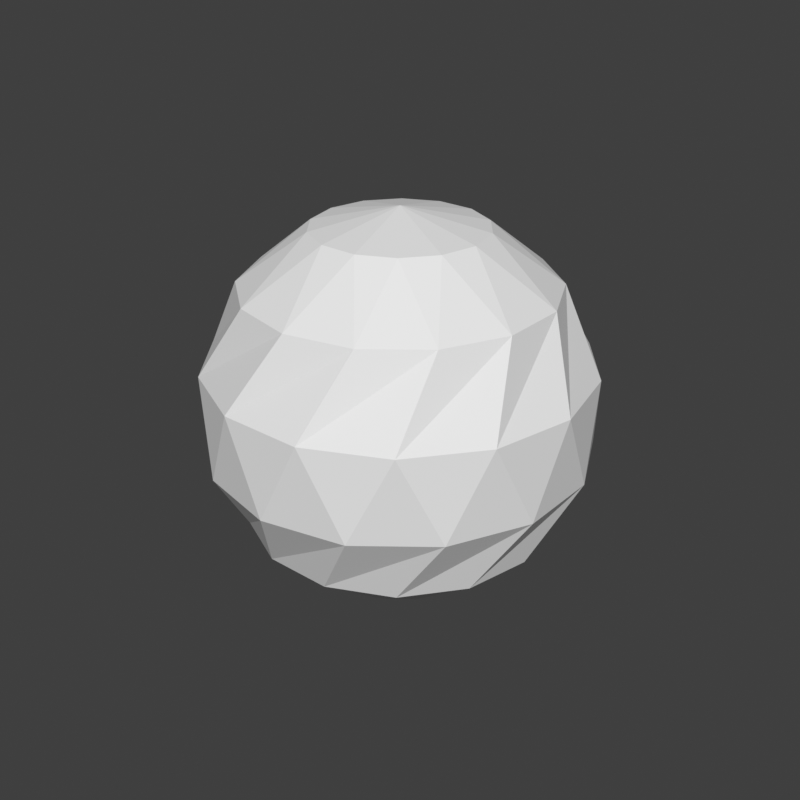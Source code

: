 # Source: powerup-shield.blend  (saved by Blender 5.2.45; exported with 4.5.12 LTS)
import bpy
from mathutils import Matrix  # noqa: F401  (used for matrix-valued properties, if any)

bpy.ops.wm.read_factory_settings(use_empty=True)
scene = bpy.context.scene
scene.name = 'Scene'

# ---- world
world_preview = bpy.data.worlds.new('Preview'); scene.world = world_preview
world_preview.use_nodes = True; world_preview.node_tree.nodes.clear()
_N = world_preview.node_tree.nodes; _L = world_preview.node_tree.links
n0 = _N.new('ShaderNodeBackground'); n0.name = 'Background'; n0.location = (-200, 100)
n0.inputs[0].default_value = (0.05, 0.05, 0.05, 1.0)
n1 = _N.new('ShaderNodeOutputWorld'); n1.name = 'World Output'; n1.location = (200, 100)
_L.new(n0.outputs[0], n1.inputs[0])
n1.is_active_output = True
world_preview.color = (0.807, 0.807, 0.807)

# ---- meshes
me_prop = bpy.data.meshes.new('prop')
me_prop.from_pydata([(0.142, -0.034, 0.2), (0.1312, -0.034, 0.2543), (0.1004, -0.034, 0.3004), (0.05434, -0.034, 0.3312), (8.695e-18, -0.034, 0.342), (-0.05434, -0.034, 0.3312), (-0.1004, -0.034, 0.3004), (-0.1312, -0.034, 0.2543), (-0.142, -0.034, 0.2), (-0.1312, -0.034, 0.1457), (-0.1004, -0.034, 0.09959), (-0.05434, -0.034, 0.06881), (-2.608e-17, -0.034, 0.058), (0.05434, -0.034, 0.06881), (0.1004, -0.034, 0.09959), (0.1312, -0.034, 0.1457), (0.11, -0.034, 0.2), (0.1016, -0.034, 0.2421), (0.07778, -0.034, 0.2778), (0.0421, -0.034, 0.3016), (6.736e-18, -0.034, 0.31), (-0.0421, -0.034, 0.3016), (-0.07778, -0.034, 0.2778), (-0.1016, -0.034, 0.2421), (-0.11, -0.034, 0.2), (-0.1016, -0.034, 0.1579), (-0.07778, -0.034, 0.1222), (-0.0421, -0.034, 0.09837), (-2.021e-17, -0.034, 0.09), (0.0421, -0.034, 0.09837), (0.07778, -0.034, 0.1222), (0.1016, -0.034, 0.1579), (0.142, 0.034, 0.2), (0.1312, 0.034, 0.2543), (0.1004, 0.034, 0.3004), (0.05434, 0.034, 0.3312), (8.695e-18, 0.034, 0.342), (-0.05434, 0.034, 0.3312), (-0.1004, 0.034, 0.3004), (-0.1312, 0.034, 0.2543), (-0.142, 0.034, 0.2), (-0.1312, 0.034, 0.1457), (-0.1004, 0.034, 0.09959), (-0.05434, 0.034, 0.06881), (-2.608e-17, 0.034, 0.058), (0.05434, 0.034, 0.06881), (0.1004, 0.034, 0.09959), (0.1312, 0.034, 0.1457), (0.11, 0.034, 0.2), (0.1016, 0.034, 0.2421), (0.07778, 0.034, 0.2778), (0.0421, 0.034, 0.3016), (6.736e-18, 0.034, 0.31), (-0.0421, 0.034, 0.3016), (-0.07778, 0.034, 0.2778), (-0.1016, 0.034, 0.2421), (-0.11, 0.034, 0.2), (-0.1016, 0.034, 0.1579), (-0.07778, 0.034, 0.1222), (-0.0421, 0.034, 0.09837), (-2.021e-17, 0.034, 0.09), (0.0421, 0.034, 0.09837), (0.07778, 0.034, 0.1222), (0.1016, 0.034, 0.1579), (0.1138, -0.022, 0.2226), (0.09645, -0.022, 0.2644), (0.06445, -0.022, 0.2965), (0.02263, -0.022, 0.3138), (-0.02263, -0.022, 0.3138), (-0.06445, -0.022, 0.2965), (-0.09645, -0.022, 0.2644), (-0.1138, -0.022, 0.2226), (-0.1138, -0.022, 0.1774), (-0.09645, -0.022, 0.1356), (-0.06445, -0.022, 0.1035), (-0.02263, -0.022, 0.08623), (0.02263, -0.022, 0.08623), (0.06445, -0.022, 0.1035), (0.09645, -0.022, 0.1356), (0.1138, -0.022, 0.1774), (0.1138, 0.022, 0.2226), (0.09645, 0.022, 0.2644), (0.06445, 0.022, 0.2965), (0.02263, 0.022, 0.3138), (-0.02263, 0.022, 0.3138), (-0.06445, 0.022, 0.2965), (-0.09645, 0.022, 0.2644), (-0.1138, 0.022, 0.2226), (-0.1138, 0.022, 0.1774), (-0.09645, 0.022, 0.1356), (-0.06445, 0.022, 0.1035), (-0.02263, 0.022, 0.08623), (0.02263, 0.022, 0.08623), (0.06445, 0.022, 0.1035), (0.09645, 0.022, 0.1356), (0.1138, 0.022, 0.1774), (4.899e-18, -0.036, 0.28), (-0.02116, -0.036, 0.2291), (-0.07608, -0.036, 0.2247), (-0.03424, -0.036, 0.1889), (-0.04702, -0.036, 0.1353), (-6.613e-18, -0.036, 0.164), (0.04702, -0.036, 0.1353), (0.03424, -0.036, 0.1889), (0.07608, -0.036, 0.2247), (0.02116, -0.036, 0.2291), (4.752e-18, -0.015, 0.2776), (-0.02053, -0.015, 0.2283), (-0.0738, -0.015, 0.224), (-0.03321, -0.015, 0.1892), (-0.04561, -0.015, 0.1372), (-6.415e-18, -0.015, 0.1651), (0.04561, -0.015, 0.1372), (0.03321, -0.015, 0.1892), (0.0738, -0.015, 0.224), (0.02053, -0.015, 0.2283), (0.0, -0.05, 0.2), (0.0, -0.015, 0.2), (4.899e-18, 0.036, 0.28), (-0.02116, 0.036, 0.2291), (-0.07608, 0.036, 0.2247), (-0.03424, 0.036, 0.1889), (-0.04702, 0.036, 0.1353), (-6.613e-18, 0.036, 0.164), (0.04702, 0.036, 0.1353), (0.03424, 0.036, 0.1889), (0.07608, 0.036, 0.2247), (0.02116, 0.036, 0.2291), (4.752e-18, 0.015, 0.2776), (-0.02053, 0.015, 0.2283), (-0.0738, 0.015, 0.224), (-0.03321, 0.015, 0.1892), (-0.04561, 0.015, 0.1372), (-6.415e-18, 0.015, 0.1651), (0.04561, 0.015, 0.1372), (0.03321, 0.015, 0.1892), (0.0738, 0.015, 0.224), (0.02053, 0.015, 0.2283), (0.0, 0.05, 0.2), (0.0, 0.015, 0.2), (0.0, 0.0, 0.0), (0.0846, 0.01931, 0.01981), (0.06784, 0.0541, 0.01981), (0.03765, 0.07818, 0.01981), (5.314e-18, 0.08678, 0.01981), (-0.03765, 0.07818, 0.01981), (-0.06784, 0.0541, 0.01981), (-0.0846, 0.01931, 0.01981), (-0.0846, -0.01931, 0.01981), (-0.06784, -0.0541, 0.01981), (-0.03765, -0.07818, 0.01981), (-1.594e-17, -0.08678, 0.01981), (0.03765, -0.07818, 0.01981), (0.06784, -0.0541, 0.01981), (0.0846, -0.01931, 0.01981), (0.1564, 0.0, 0.0753), (0.1409, 0.06784, 0.0753), (0.09749, 0.1223, 0.0753), (0.03479, 0.1524, 0.0753), (-0.03479, 0.1524, 0.0753), (-0.09749, 0.1223, 0.0753), (-0.1409, 0.06784, 0.0753), (-0.1564, 1.915e-17, 0.0753), (-0.1409, -0.06784, 0.0753), (-0.09749, -0.1223, 0.0753), (-0.03479, -0.1524, 0.0753), (0.03479, -0.1524, 0.0753), (0.09749, -0.1223, 0.0753), (0.1409, -0.06784, 0.0753), (0.1901, 0.04339, 0.1555), (0.1524, 0.1216, 0.1555), (0.0846, 0.1757, 0.1555), (1.194e-17, 0.195, 0.1555), (-0.0846, 0.1757, 0.1555), (-0.1524, 0.1216, 0.1555), (-0.1901, 0.04339, 0.1555), (-0.1901, -0.04339, 0.1555), (-0.1524, -0.1216, 0.1555), (-0.0846, -0.1757, 0.1555), (-3.582e-17, -0.195, 0.1555), (0.0846, -0.1757, 0.1555), (0.1524, -0.1216, 0.1555), (0.1901, -0.04339, 0.1555), (0.195, 0.0, 0.2445), (0.1757, 0.0846, 0.2445), (0.1216, 0.1524, 0.2445), (0.04339, 0.1901, 0.2445), (-0.04339, 0.1901, 0.2445), (-0.1216, 0.1524, 0.2445), (-0.1757, 0.0846, 0.2445), (-0.195, 2.388e-17, 0.2445), (-0.1757, -0.0846, 0.2445), (-0.1216, -0.1524, 0.2445), (-0.04339, -0.1901, 0.2445), (0.04339, -0.1901, 0.2445), (0.1216, -0.1524, 0.2445), (0.1757, -0.0846, 0.2445), (0.1524, 0.03479, 0.3247), (0.1223, 0.09749, 0.3247), (0.06784, 0.1409, 0.3247), (9.575e-18, 0.1564, 0.3247), (-0.06784, 0.1409, 0.3247), (-0.1223, 0.09749, 0.3247), (-0.1524, 0.03479, 0.3247), (-0.1524, -0.03479, 0.3247), (-0.1223, -0.09749, 0.3247), (-0.06784, -0.1409, 0.3247), (-2.872e-17, -0.1564, 0.3247), (0.06784, -0.1409, 0.3247), (0.1223, -0.09749, 0.3247), (0.1524, -0.03479, 0.3247), (0.08678, 0.0, 0.3802), (0.07818, 0.03765, 0.3802), (0.0541, 0.06784, 0.3802), (0.01931, 0.0846, 0.3802), (-0.01931, 0.0846, 0.3802), (-0.0541, 0.06784, 0.3802), (-0.07818, 0.03765, 0.3802), (-0.08678, 1.063e-17, 0.3802), (-0.07818, -0.03765, 0.3802), (-0.0541, -0.06784, 0.3802), (-0.01931, -0.0846, 0.3802), (0.01931, -0.0846, 0.3802), (0.0541, -0.06784, 0.3802), (0.07818, -0.03765, 0.3802), (0.0, 0.0, 0.4)], [], [(0, 1, 17, 16), (32, 48, 49, 33), (0, 32, 33, 1), (16, 17, 49, 48), (1, 2, 18, 17), (33, 49, 50, 34), (1, 33, 34, 2), (17, 18, 50, 49), (2, 3, 19, 18), (34, 50, 51, 35), (2, 34, 35, 3), (18, 19, 51, 50), (3, 4, 20, 19), (35, 51, 52, 36), (3, 35, 36, 4), (19, 20, 52, 51), (4, 5, 21, 20), (36, 52, 53, 37), (4, 36, 37, 5), (20, 21, 53, 52), (5, 6, 22, 21), (37, 53, 54, 38), (5, 37, 38, 6), (21, 22, 54, 53), (6, 7, 23, 22), (38, 54, 55, 39), (6, 38, 39, 7), (22, 23, 55, 54), (7, 8, 24, 23), (39, 55, 56, 40), (7, 39, 40, 8), (23, 24, 56, 55), (8, 9, 25, 24), (40, 56, 57, 41), (8, 40, 41, 9), (24, 25, 57, 56), (9, 10, 26, 25), (41, 57, 58, 42), (9, 41, 42, 10), (25, 26, 58, 57), (10, 11, 27, 26), (42, 58, 59, 43), (10, 42, 43, 11), (26, 27, 59, 58), (11, 12, 28, 27), (43, 59, 60, 44), (11, 43, 44, 12), (27, 28, 60, 59), (12, 13, 29, 28), (44, 60, 61, 45), (12, 44, 45, 13), (28, 29, 61, 60), (13, 14, 30, 29), (45, 61, 62, 46), (13, 45, 46, 14), (29, 30, 62, 61), (14, 15, 31, 30), (46, 62, 63, 47), (14, 46, 47, 15), (30, 31, 63, 62), (15, 0, 16, 31), (47, 63, 48, 32), (15, 47, 32, 0), (31, 16, 48, 63), (64, 80, 81, 65), (65, 81, 82, 66), (66, 82, 83, 67), (67, 83, 84, 68), (68, 84, 85, 69), (69, 85, 86, 70), (70, 86, 87, 71), (71, 87, 88, 72), (72, 88, 89, 73), (73, 89, 90, 74), (74, 90, 91, 75), (75, 91, 92, 76), (76, 92, 93, 77), (77, 93, 94, 78), (78, 94, 95, 79), (79, 95, 80, 64), (79, 76, 77, 78), (79, 74, 75, 76), (79, 72, 73, 74), (79, 70, 71, 72), (79, 68, 69, 70), (79, 66, 67, 68), (79, 64, 65, 66), (80, 83, 82, 81), (80, 85, 84, 83), (80, 87, 86, 85), (80, 89, 88, 87), (80, 91, 90, 89), (80, 93, 92, 91), (80, 95, 94, 93), (116, 96, 97), (96, 106, 107, 97), (117, 107, 106), (116, 97, 98), (97, 107, 108, 98), (117, 108, 107), (116, 98, 99), (98, 108, 109, 99), (117, 109, 108), (116, 99, 100), (99, 109, 110, 100), (117, 110, 109), (116, 100, 101), (100, 110, 111, 101), (117, 111, 110), (116, 101, 102), (101, 111, 112, 102), (117, 112, 111), (116, 102, 103), (102, 112, 113, 103), (117, 113, 112), (116, 103, 104), (103, 113, 114, 104), (117, 114, 113), (116, 104, 105), (104, 114, 115, 105), (117, 115, 114), (116, 105, 96), (105, 115, 106, 96), (117, 106, 115), (138, 119, 118), (118, 119, 129, 128), (139, 128, 129), (138, 120, 119), (119, 120, 130, 129), (139, 129, 130), (138, 121, 120), (120, 121, 131, 130), (139, 130, 131), (138, 122, 121), (121, 122, 132, 131), (139, 131, 132), (138, 123, 122), (122, 123, 133, 132), (139, 132, 133), (138, 124, 123), (123, 124, 134, 133), (139, 133, 134), (138, 125, 124), (124, 125, 135, 134), (139, 134, 135), (138, 126, 125), (125, 126, 136, 135), (139, 135, 136), (138, 127, 126), (126, 127, 137, 136), (139, 136, 137), (138, 118, 127), (127, 118, 128, 137), (139, 137, 128), (140, 142, 141), (140, 143, 142), (140, 144, 143), (140, 145, 144), (140, 146, 145), (140, 147, 146), (140, 148, 147), (140, 149, 148), (140, 150, 149), (140, 151, 150), (140, 152, 151), (140, 153, 152), (140, 154, 153), (140, 141, 154), (141, 142, 156, 155), (142, 143, 157, 156), (143, 144, 158, 157), (144, 145, 159, 158), (145, 146, 160, 159), (146, 147, 161, 160), (147, 148, 162, 161), (148, 149, 163, 162), (149, 150, 164, 163), (150, 151, 165, 164), (151, 152, 166, 165), (152, 153, 167, 166), (153, 154, 168, 167), (154, 141, 155, 168), (155, 156, 170, 169), (156, 157, 171, 170), (157, 158, 172, 171), (158, 159, 173, 172), (159, 160, 174, 173), (160, 161, 175, 174), (161, 162, 176, 175), (162, 163, 177, 176), (163, 164, 178, 177), (164, 165, 179, 178), (165, 166, 180, 179), (166, 167, 181, 180), (167, 168, 182, 181), (168, 155, 169, 182), (169, 170, 184, 183), (170, 171, 185, 184), (171, 172, 186, 185), (172, 173, 187, 186), (173, 174, 188, 187), (174, 175, 189, 188), (175, 176, 190, 189), (176, 177, 191, 190), (177, 178, 192, 191), (178, 179, 193, 192), (179, 180, 194, 193), (180, 181, 195, 194), (181, 182, 196, 195), (182, 169, 183, 196), (183, 184, 198, 197), (184, 185, 199, 198), (185, 186, 200, 199), (186, 187, 201, 200), (187, 188, 202, 201), (188, 189, 203, 202), (189, 190, 204, 203), (190, 191, 205, 204), (191, 192, 206, 205), (192, 193, 207, 206), (193, 194, 208, 207), (194, 195, 209, 208), (195, 196, 210, 209), (196, 183, 197, 210), (197, 198, 212, 211), (198, 199, 213, 212), (199, 200, 214, 213), (200, 201, 215, 214), (201, 202, 216, 215), (202, 203, 217, 216), (203, 204, 218, 217), (204, 205, 219, 218), (205, 206, 220, 219), (206, 207, 221, 220), (207, 208, 222, 221), (208, 209, 223, 222), (209, 210, 224, 223), (210, 197, 211, 224), (211, 212, 225), (212, 213, 225), (213, 214, 225), (214, 215, 225), (215, 216, 225), (216, 217, 225), (217, 218, 225), (218, 219, 225), (219, 220, 225), (220, 221, 225), (221, 222, 225), (222, 223, 225), (223, 224, 225), (224, 211, 225)])
me_prop.update()

# ---- objects
ob_prop = bpy.data.objects.new('prop', me_prop)

# ---- transforms, parenting, visibility, modifiers, constraints
ob_prop.location = (0.0, 0.0, 0.0)

# ---- collection membership
scene.collection.objects.link(ob_prop)

# ---- scene / render settings (as saved in the file)
scene.frame_start = 1; scene.frame_end = 250; scene.frame_set(1)
scene.render.engine = 'BLENDER_WORKBENCH'
scene.render.image_settings.color_mode = 'RGB'
scene.render.resolution_x = 384
scene.render.resolution_y = 384
scene.render.fps = 30
scene.render.bake_bias = 0.0
scene.render.bake_samples = 0
scene.render.compositor_device = 'GPU'
scene.eevee.use_volume_custom_range = False
scene.eevee.fast_gi_thickness_near = 0.1
scene.eevee.fast_gi_thickness_far = 0.0
scene.eevee.ray_tracing_options.screen_trace_thickness = 0.1
scene.view_settings.view_transform = 'Standard'
bpy.context.view_layer.update()

# ---- added for rendering (the .blend has no active camera and no usable light): camera, sun
cam_auto = bpy.data.cameras.new('AutoCamera')
cam_auto.lens = 50.0
cam_auto.sensor_width = 36.0
cam_auto.clip_end = 1000.0
ob_auto_camera = bpy.data.objects.new('AutoCamera', cam_auto)
scene.collection.objects.link(ob_auto_camera)
ob_auto_camera.location = (0.630346, -0.756415, 0.704276)
ob_auto_camera.rotation_euler = (1.09748, -7.21219e-08, 0.694738)
scene.camera = ob_auto_camera
light_auto_sun = bpy.data.lights.new('AutoSun', 'SUN')
light_auto_sun.energy = 3.0
light_auto_sun.angle = 0.0523599
ob_auto_sun = bpy.data.objects.new('AutoSun', light_auto_sun)
scene.collection.objects.link(ob_auto_sun)
ob_auto_sun.rotation_euler = (0.872665, 0.174533, 0.523599)
bpy.context.view_layer.update()

